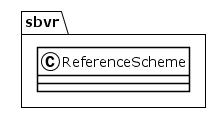

The diagram above was rendered by PlantUML. Its source (embedded in the PNG):
@startuml
!theme plain
package sbvr {
class ReferenceScheme {
}
}
@enduml